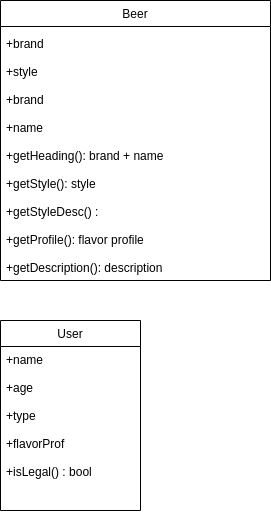

The diagram above was exported from draw.io. Its source (the exported page's mxGraphModel, read from the mxfile embedded in the PNG):
<mxGraphModel dx="1408" dy="698" grid="1" gridSize="10" guides="1" tooltips="1" connect="1" arrows="1" fold="1" page="1" pageScale="1" pageWidth="850" pageHeight="1100" math="0" shadow="0">
  <root>
    <mxCell id="0" />
    <mxCell id="1" parent="0" />
    <mxCell id="lSU7kAT8KCeK90wPKycT-1" value="Beer" style="swimlane;fontStyle=0;childLayout=stackLayout;horizontal=1;startSize=26;fillColor=none;horizontalStack=0;resizeParent=1;resizeParentMax=0;resizeLast=0;collapsible=1;marginBottom=0;" vertex="1" parent="1">
      <mxGeometry x="130" y="120" width="270" height="280" as="geometry">
        <mxRectangle x="130" y="120" width="90" height="26" as="alternateBounds" />
      </mxGeometry>
    </mxCell>
    <mxCell id="lSU7kAT8KCeK90wPKycT-4" value="+brand&#10;&#10;+style&#10;&#10;+brand&#10;&#10;+name&#10;&#10;+getHeading(): brand + name&#10;&#10;+getStyle(): style&#10;&#10;+getStyleDesc() : &#10;&#10;+getProfile(): flavor profile&#10;&#10;+getDescription(): description&#10;&#10;" style="text;strokeColor=none;fillColor=none;align=left;verticalAlign=top;spacingLeft=4;spacingRight=4;overflow=hidden;rotatable=0;points=[[0,0.5],[1,0.5]];portConstraint=eastwest;" vertex="1" parent="1">
      <mxGeometry x="130" y="150" width="270" height="264" as="geometry" />
    </mxCell>
    <mxCell id="lSU7kAT8KCeK90wPKycT-18" value="User" style="swimlane;fontStyle=0;childLayout=stackLayout;horizontal=1;startSize=26;fillColor=none;horizontalStack=0;resizeParent=1;resizeParentMax=0;resizeLast=0;collapsible=1;marginBottom=0;" vertex="1" parent="1">
      <mxGeometry x="130" y="440" width="140" height="190" as="geometry" />
    </mxCell>
    <mxCell id="lSU7kAT8KCeK90wPKycT-19" value="+name&#10;&#10;+age&#10;&#10;+type&#10;&#10;+flavorProf&#10;&#10;+isLegal() : bool" style="text;strokeColor=none;fillColor=none;align=left;verticalAlign=top;spacingLeft=4;spacingRight=4;overflow=hidden;rotatable=0;points=[[0,0.5],[1,0.5]];portConstraint=eastwest;" vertex="1" parent="lSU7kAT8KCeK90wPKycT-18">
      <mxGeometry y="26" width="140" height="164" as="geometry" />
    </mxCell>
  </root>
</mxGraphModel>